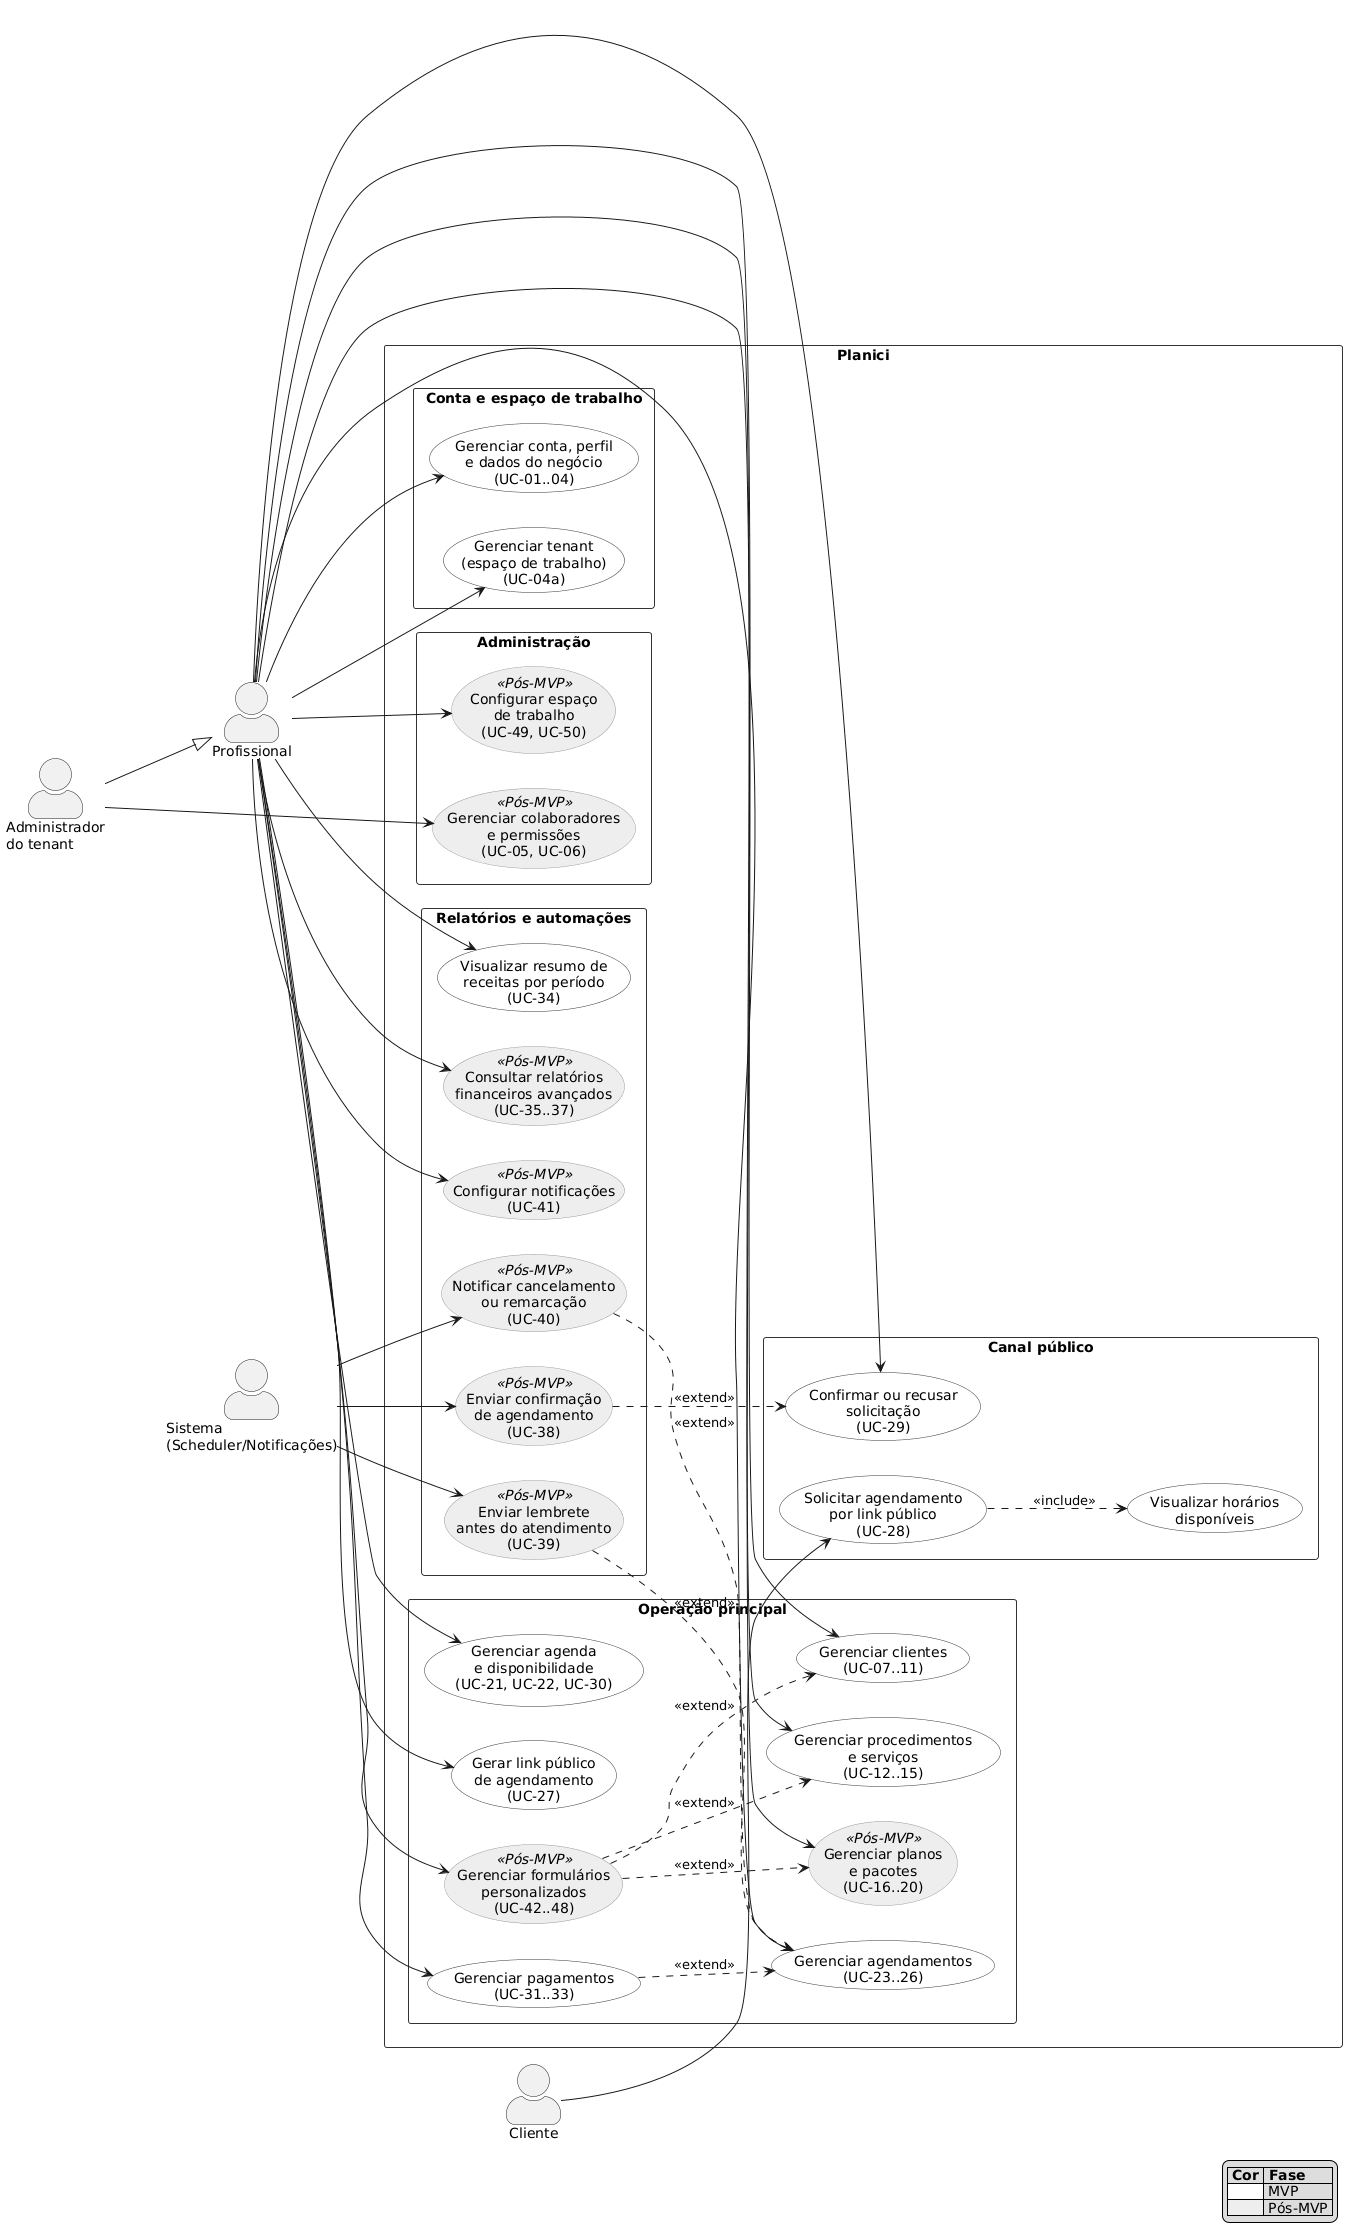

The diagram above was rendered by PlantUML. Its source (embedded in the PNG):
@startuml
left to right direction
skinparam packageStyle rectangle
skinparam shadowing false
skinparam actorStyle awesome
skinparam usecase {
  BorderColor #333333
  BackgroundColor #FFFFFF
  BackgroundColor<<Pós-MVP>> #EEEEEE
  BorderColor<<Pós-MVP>> #999999
}
skinparam rectangle {
  BorderColor #333333
}

actor "Profissional" as Prof
actor "Administrador\ndo tenant" as Admin
actor "Cliente" as Cliente
actor "Sistema\n(Scheduler/Notificações)" as Sistema

Admin --|> Prof

rectangle "Planici" {

  package "Administração" {
    usecase "Gerenciar colaboradores\ne permissões\n(UC-05, UC-06)" as UC_Colaboradores <<Pós-MVP>>
    usecase "Configurar espaço\nde trabalho\n(UC-49, UC-50)" as UC_Config <<Pós-MVP>>
  }

  package "Conta e espaço de trabalho" {
    usecase "Gerenciar conta, perfil\ne dados do negócio\n(UC-01..04)" as UC_Conta
    usecase "Gerenciar tenant\n(espaço de trabalho)\n(UC-04a)" as UC_Tenant
  }

  package "Operação principal" {
    usecase "Gerenciar clientes\n(UC-07..11)" as UC_Clientes
    usecase "Gerenciar procedimentos\ne serviços\n(UC-12..15)" as UC_Servicos
    usecase "Gerenciar planos\ne pacotes\n(UC-16..20)" as UC_Planos <<Pós-MVP>>
    usecase "Gerenciar agenda\ne disponibilidade\n(UC-21, UC-22, UC-30)" as UC_Agenda
    usecase "Gerenciar agendamentos\n(UC-23..26)" as UC_Agendamentos
    usecase "Gerar link público\nde agendamento\n(UC-27)" as UC_GerarLink
    usecase "Gerenciar pagamentos\n(UC-31..33)" as UC_Pagamentos
    usecase "Gerenciar formulários\npersonalizados\n(UC-42..48)" as UC_Forms <<Pós-MVP>>
  }

  package "Canal público" {
    usecase "Solicitar agendamento\npor link público\n(UC-28)" as UC_LinkPublico
    usecase "Visualizar horários\ndisponíveis" as UC_Horarios
    usecase "Confirmar ou recusar\nsolicitação\n(UC-29)" as UC_Confirmar
  }

  package "Relatórios e automações" {
    usecase "Visualizar resumo de\nreceitas por período\n(UC-34)" as UC_Receitas
    usecase "Consultar relatórios\nfinanceiros avançados\n(UC-35..37)" as UC_Relatorios <<Pós-MVP>>
    usecase "Configurar notificações\n(UC-41)" as UC_ConfigNotif <<Pós-MVP>>
    usecase "Enviar confirmação\nde agendamento\n(UC-38)" as UC_NotifConfirmacao <<Pós-MVP>>
    usecase "Enviar lembrete\nantes do atendimento\n(UC-39)" as UC_NotifLembrete <<Pós-MVP>>
    usecase "Notificar cancelamento\nou remarcação\n(UC-40)" as UC_NotifAlteracao <<Pós-MVP>>
  }
}

' Conexões principais
Prof --> UC_Conta
Prof --> UC_Tenant
Prof --> UC_Clientes
Prof --> UC_Servicos
Prof --> UC_Agenda
Prof --> UC_Agendamentos
Prof --> UC_GerarLink
Prof --> UC_Pagamentos
Prof --> UC_Receitas
Prof --> UC_Relatorios
Prof --> UC_ConfigNotif
Prof --> UC_Config
Prof --> UC_Planos
Prof --> UC_Forms
Prof --> UC_Confirmar

Admin --> UC_Colaboradores

Cliente --> UC_LinkPublico

Sistema --> UC_NotifConfirmacao
Sistema --> UC_NotifLembrete
Sistema --> UC_NotifAlteracao

' Relações essenciais
UC_LinkPublico ..> UC_Horarios : <<include>>

UC_NotifConfirmacao ..> UC_Confirmar : <<extend>>
UC_NotifLembrete ..> UC_Agendamentos : <<extend>>
UC_NotifAlteracao ..> UC_Agendamentos : <<extend>>
UC_Forms ..> UC_Clientes : <<extend>>
UC_Forms ..> UC_Servicos : <<extend>>
UC_Forms ..> UC_Planos : <<extend>>
UC_Pagamentos ..> UC_Agendamentos : <<extend>>

legend right
  |= Cor |= Fase |
  | <#FFFFFF> | MVP |
  | <#EEEEEE> | Pós-MVP |
endlegend
@enduml